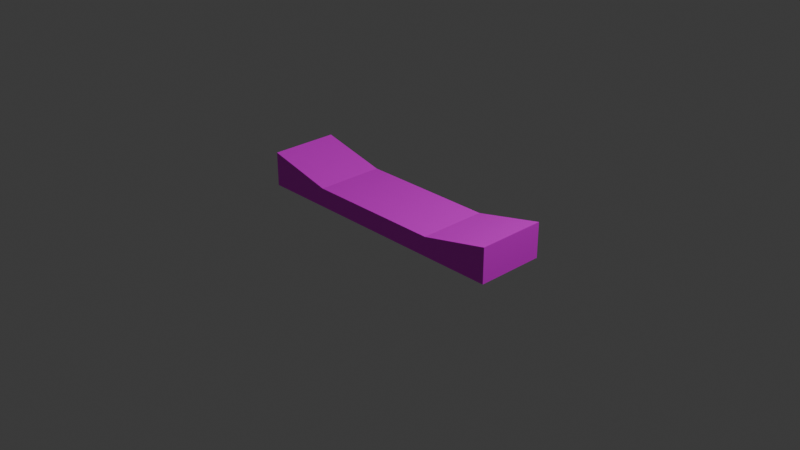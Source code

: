 # Source: pillar.blend  (saved by Blender 5.0.119; exported with 4.5.12 LTS)
import bpy
from mathutils import Matrix  # noqa: F401  (used for matrix-valued properties, if any)

bpy.ops.wm.read_factory_settings(use_empty=True)
scene = bpy.context.scene
scene.name = 'Scene'

# ---- collections
col_collection = bpy.data.collections.new('Collection'); scene.collection.children.link(col_collection)

# ---- images (referenced by path relative to the original .blend; pixels are not part of the script)
import os
ASSET_DIR = os.environ.get("B2B_ASSET_DIR", "")  # directory of the original .blend (textures are referenced by path, not embedded)
HERE = os.path.dirname(os.path.abspath(__file__))  # packed textures are extracted next to this script under _unpacked/

def load_image(name, relpath, width, height, colorspace="sRGB"):
    """Load a texture the original file referenced (path relative to the .blend, or extracted next to this script)."""
    p = next((c for c in (os.path.join(HERE, relpath), os.path.join(ASSET_DIR, relpath)) if relpath and os.path.exists(c)), "")
    if p:
        img = bpy.data.images.load(p, check_existing=True)
        img.name = name
    else:  # same state as the original file: an image datablock whose file is absent (Cycles renders it pink)
        img = bpy.data.images.new(name, width, height)
        img.source = "FILE"
        img.filepath = "//" + (relpath or name)
    img.colorspace_settings.name = colorspace
    return img
img_base_floor_tex_png = load_image('base_floor_tex.png', 'base_floor_tex.png', 1024, 1024, 'sRGB')

# ---- materials (node trees are filled in below, after node groups)
mat_material = bpy.data.materials.new('Material')
mat_material.alpha_threshold = 0.0
mat_material.use_backface_culling_lightprobe_volume = False
mat_material.roughness = 0.5
mat_material.line_color = (0.0, 0.0, 0.0, 1.0)

# ---- material node trees
mat_material.use_nodes = True; mat_material.node_tree.nodes.clear()
_N = mat_material.node_tree.nodes; _L = mat_material.node_tree.links
n0 = _N.new('ShaderNodeOutputMaterial'); n0.name = 'Material Output'; n0.location = (200, 100)
n1 = _N.new('ShaderNodeBsdfPrincipled'); n1.name = 'Principled BSDF'; n1.location = (-200, 100)
n2 = _N.new('ShaderNodeTexImage'); n2.name = 'Image Texture'; n2.location = (-490, 80)
n2.image = img_base_floor_tex_png
_L.new(n1.outputs[0], n0.inputs[0])
_L.new(n2.outputs[0], n1.inputs[0])
n0.is_active_output = True

# ---- world
world_world = bpy.data.worlds.new('World'); scene.world = world_world
world_world.use_nodes = True; world_world.node_tree.nodes.clear()
_N = world_world.node_tree.nodes; _L = world_world.node_tree.links
n0 = _N.new('ShaderNodeOutputWorld'); n0.name = 'World Output'; n0.location = (200, 100)
n1 = _N.new('ShaderNodeBackground'); n1.name = 'Background'; n1.location = (-200, 100)
n1.inputs[0].default_value = (0.05088, 0.05088, 0.05088, 1.0)
_L.new(n1.outputs[0], n0.inputs[0])
n0.is_active_output = True
world_world.color = (0.05088, 0.05088, 0.05088)
world_world.sun_shadow_jitter_overblur = 0.0

# ---- cameras
cam_camera = bpy.data.cameras.new('Camera')
cam_camera.clip_end = 100.0
cam_camera.ortho_scale = 7.314

# ---- lights
light_light = bpy.data.lights.new('Light', 'POINT')
light_light.energy = 1000.0
light_light.shadow_soft_size = 0.1

# ---- meshes
me_cube = bpy.data.meshes.new('Cube')
me_cube.from_pydata([(1.0, 1.0, 1.0), (1.0, 1.0, -0.008118), (1.0, -1.0, 1.0), (1.0, -1.0, -0.008118), (-1.0, 1.0, 1.0), (-1.0, 1.0, -0.008118), (-1.0, -1.0, 1.0), (-1.0, -1.0, -0.008118), (0.0, 1.0, -0.008118), (0.0, -1.0, 0.5439), (0.0, -1.0, -0.008118), (0.0, 1.0, 0.5439), (-0.5, 1.0, -0.008118), (-0.5, -1.0, 0.5439), (-0.5, -1.0, -0.008118), (-0.5, 1.0, 0.5439), (0.5, -1.0, -0.008118), (0.5, 1.0, 0.5439), (0.5, 1.0, -0.008118), (0.5, -1.0, 0.5439)], [], [(15, 4, 6, 13), (14, 13, 6, 7), (7, 6, 4, 5), (1, 0, 2, 3), (18, 17, 0, 1), (12, 15, 11, 8), (16, 19, 9, 10), (17, 11, 9, 19), (5, 4, 15, 12), (10, 9, 13, 14), (11, 15, 13, 9), (0, 17, 19, 2), (3, 2, 19, 16), (8, 11, 17, 18)])
_uv = me_cube.uv_layers.new(name='UVMap')
_uv.uv.foreach_set('vector', [0.8125, 0.5, 0.875, 0.5, 0.875, 0.75, 0.8125, 0.75, 0.375, 0.9375, 0.625, 0.9375, 0.625, 1.0, 0.375, 1.0, 0.375, 0.0, 0.625, 0.0, 0.625, 0.25, 0.375, 0.25, 0.375, 0.5, 0.625, 0.5, 0.625, 0.75, 0.375, 0.75, 0.375, 0.4375, 0.625, 0.4375, 0.625, 0.5, 0.375, 0.5, 0.375, 0.3125, 0.625, 0.3125, 0.625, 0.375, 0.375, 0.375, 0.375, 0.8125, 0.625, 0.8125, 0.625, 0.875, 0.375, 0.875, 0.6875, 0.5, 0.75, 0.5, 0.75, 0.75, 0.6875, 0.75, 0.375, 0.25, 0.625, 0.25, 0.625, 0.3125, 0.375, 0.3125, 0.375, 0.875, 0.625, 0.875, 0.625, 0.9375, 0.375, 0.9375, 0.75, 0.5, 0.8125, 0.5, 0.8125, 0.75, 0.75, 0.75, 0.625, 0.5, 0.6875, 0.5, 0.6875, 0.75, 0.625, 0.75, 0.375, 0.75, 0.625, 0.75, 0.625, 0.8125, 0.375, 0.8125, 0.375, 0.375, 0.625, 0.375, 0.625, 0.4375, 0.375, 0.4375])
me_cube.materials.append(mat_material)
me_cube.use_mirror_vertex_groups = False
me_cube.update()

# ---- objects
ob_cube = bpy.data.objects.new('Cube', me_cube)
ob_light = bpy.data.objects.new('Light', light_light)
ob_camera = bpy.data.objects.new('Camera', cam_camera)

# ---- transforms, parenting, visibility, modifiers, constraints
ob_cube.location = (0.0, 0.0, 0.0)
ob_cube.scale = (1.5, 0.375, 0.375)
ob_cube.lock_rotations_4d = False
ob_cube.empty_display_type = 'ARROWS'
ob_cube.lineart.crease_threshold = 0.0
ob_light.location = (4.076, 1.005, 5.904)
ob_light.rotation_euler = (0.6503, 0.05522, 1.866)
ob_light.lock_rotations_4d = False
ob_light.empty_display_type = 'ARROWS'
ob_light.color = (0.0, 0.0, 0.0, 0.0)
ob_light.lineart.crease_threshold = 0.0
ob_camera.location = (7.359, -6.926, 4.958)
ob_camera.rotation_euler = (1.109, 0.0, 0.8149)
ob_camera.lock_rotations_4d = False
ob_camera.empty_display_type = 'ARROWS'
ob_camera.color = (0.0, 0.0, 0.0, 0.0)
ob_camera.display_type = 'WIRE'
ob_camera.lineart.crease_threshold = 0.0

# ---- collection membership
col_collection.objects.link(ob_cube)
col_collection.objects.link(ob_light)
col_collection.objects.link(ob_camera)

# ---- scene / render settings (as saved in the file)
scene.camera = ob_camera
scene.frame_start = 1; scene.frame_end = 250; scene.frame_set(0)
scene.render.engine = 'BLENDER_EEVEE_NEXT'
scene.render.bake_bias = 0.0
scene.render.bake_samples = 0
scene.cycles.sampling_pattern = 'TABULATED_SOBOL'
scene.eevee.use_volume_custom_range = False
bpy.context.view_layer.update()
